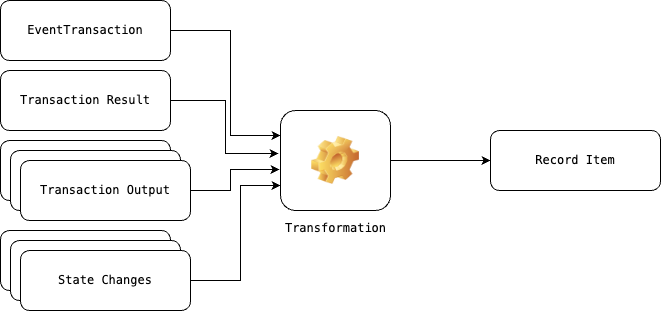

The diagram above was exported from draw.io. Its source (the exported page's mxGraphModel, read from the mxfile embedded in the PNG):
<mxGraphModel dx="3174" dy="1028" grid="1" gridSize="10" guides="1" tooltips="1" connect="1" arrows="1" fold="1" page="1" pageScale="1" pageWidth="1100" pageHeight="850" background="#FFFFFF" math="0" shadow="0">
  <root>
    <mxCell id="0" />
    <mxCell id="1" parent="0" />
    <mxCell id="MugrbUD94sqgvd3sc8gk-46" value="&lt;font face=&quot;monospace&quot;&gt;EventTransaction&lt;/font&gt;" style="rounded=1;whiteSpace=wrap;html=1;" vertex="1" parent="1">
      <mxGeometry x="-90" y="430" width="170" height="60" as="geometry" />
    </mxCell>
    <mxCell id="MugrbUD94sqgvd3sc8gk-47" value="&lt;font face=&quot;monospace&quot;&gt;Transaction Result&lt;/font&gt;" style="rounded=1;whiteSpace=wrap;html=1;" vertex="1" parent="1">
      <mxGeometry x="-90" y="500" width="170" height="60" as="geometry" />
    </mxCell>
    <mxCell id="MugrbUD94sqgvd3sc8gk-48" value="&lt;font face=&quot;monospace&quot;&gt;Transaction Output&lt;/font&gt;" style="rounded=1;whiteSpace=wrap;html=1;" vertex="1" parent="1">
      <mxGeometry x="-90" y="570" width="170" height="60" as="geometry" />
    </mxCell>
    <mxCell id="MugrbUD94sqgvd3sc8gk-49" style="edgeStyle=orthogonalEdgeStyle;rounded=0;orthogonalLoop=1;jettySize=auto;html=1;exitX=1;exitY=0.5;exitDx=0;exitDy=0;entryX=0;entryY=0.75;entryDx=0;entryDy=0;" edge="1" parent="1" source="MugrbUD94sqgvd3sc8gk-50" target="MugrbUD94sqgvd3sc8gk-53">
      <mxGeometry relative="1" as="geometry">
        <Array as="points">
          <mxPoint x="150" y="710" />
          <mxPoint x="150" y="615" />
        </Array>
      </mxGeometry>
    </mxCell>
    <mxCell id="MugrbUD94sqgvd3sc8gk-50" value="&lt;font face=&quot;monospace&quot;&gt;State Changes&lt;/font&gt;" style="rounded=1;whiteSpace=wrap;html=1;" vertex="1" parent="1">
      <mxGeometry x="-90" y="660" width="170" height="60" as="geometry" />
    </mxCell>
    <mxCell id="MugrbUD94sqgvd3sc8gk-51" value="&lt;font face=&quot;monospace&quot;&gt;Record Item&lt;/font&gt;" style="rounded=1;whiteSpace=wrap;html=1;" vertex="1" parent="1">
      <mxGeometry x="400" y="560" width="170" height="60" as="geometry" />
    </mxCell>
    <mxCell id="MugrbUD94sqgvd3sc8gk-52" style="edgeStyle=orthogonalEdgeStyle;rounded=0;orthogonalLoop=1;jettySize=auto;html=1;exitX=1;exitY=0.5;exitDx=0;exitDy=0;" edge="1" parent="1" source="MugrbUD94sqgvd3sc8gk-53" target="MugrbUD94sqgvd3sc8gk-51">
      <mxGeometry relative="1" as="geometry" />
    </mxCell>
    <mxCell id="MugrbUD94sqgvd3sc8gk-53" value="&lt;font face=&quot;monospace&quot;&gt;Transformation&lt;/font&gt;" style="icon;html=1;image=img/clipart/Gear_128x128.png" vertex="1" parent="1">
      <mxGeometry x="190" y="540" width="110" height="100" as="geometry" />
    </mxCell>
    <mxCell id="MugrbUD94sqgvd3sc8gk-54" style="edgeStyle=orthogonalEdgeStyle;rounded=0;orthogonalLoop=1;jettySize=auto;html=1;entryX=0;entryY=0.25;entryDx=0;entryDy=0;" edge="1" parent="1" source="MugrbUD94sqgvd3sc8gk-46" target="MugrbUD94sqgvd3sc8gk-53">
      <mxGeometry relative="1" as="geometry">
        <Array as="points">
          <mxPoint x="140" y="460" />
          <mxPoint x="140" y="565" />
        </Array>
      </mxGeometry>
    </mxCell>
    <mxCell id="MugrbUD94sqgvd3sc8gk-55" style="edgeStyle=orthogonalEdgeStyle;rounded=0;orthogonalLoop=1;jettySize=auto;html=1;entryX=-0.018;entryY=0.43;entryDx=0;entryDy=0;entryPerimeter=0;" edge="1" parent="1" source="MugrbUD94sqgvd3sc8gk-47" target="MugrbUD94sqgvd3sc8gk-53">
      <mxGeometry relative="1" as="geometry" />
    </mxCell>
    <mxCell id="MugrbUD94sqgvd3sc8gk-56" style="edgeStyle=orthogonalEdgeStyle;rounded=0;orthogonalLoop=1;jettySize=auto;html=1;entryX=-0.009;entryY=0.59;entryDx=0;entryDy=0;entryPerimeter=0;exitX=1;exitY=0.5;exitDx=0;exitDy=0;" edge="1" parent="1" source="MugrbUD94sqgvd3sc8gk-58" target="MugrbUD94sqgvd3sc8gk-53">
      <mxGeometry relative="1" as="geometry">
        <Array as="points">
          <mxPoint x="140" y="620" />
          <mxPoint x="140" y="599" />
        </Array>
      </mxGeometry>
    </mxCell>
    <mxCell id="MugrbUD94sqgvd3sc8gk-57" value="&lt;font face=&quot;monospace&quot;&gt;Transaction Output&lt;/font&gt;" style="rounded=1;whiteSpace=wrap;html=1;" vertex="1" parent="1">
      <mxGeometry x="-80" y="580" width="170" height="60" as="geometry" />
    </mxCell>
    <mxCell id="MugrbUD94sqgvd3sc8gk-58" value="&lt;font face=&quot;monospace&quot;&gt;Transaction Output&lt;/font&gt;" style="rounded=1;whiteSpace=wrap;html=1;" vertex="1" parent="1">
      <mxGeometry x="-70" y="590" width="170" height="60" as="geometry" />
    </mxCell>
    <mxCell id="MugrbUD94sqgvd3sc8gk-59" value="&lt;font face=&quot;monospace&quot;&gt;State Changes&lt;/font&gt;" style="rounded=1;whiteSpace=wrap;html=1;" vertex="1" parent="1">
      <mxGeometry x="-80" y="670" width="170" height="60" as="geometry" />
    </mxCell>
    <mxCell id="MugrbUD94sqgvd3sc8gk-60" value="&lt;font face=&quot;monospace&quot;&gt;State Changes&lt;/font&gt;" style="rounded=1;whiteSpace=wrap;html=1;" vertex="1" parent="1">
      <mxGeometry x="-70" y="680" width="170" height="60" as="geometry" />
    </mxCell>
  </root>
</mxGraphModel>